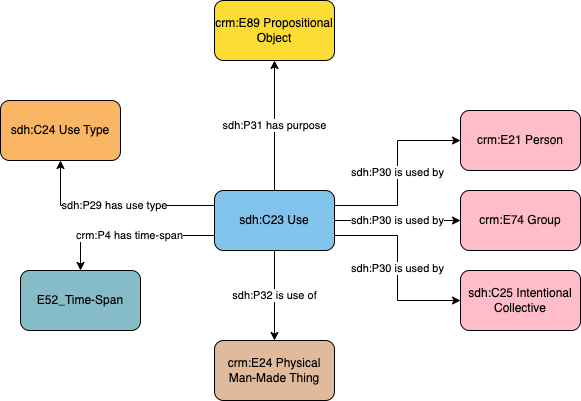

The diagram above was exported from draw.io. Its source (the exported page's mxGraphModel, read from the mxfile embedded in the PNG):
<mxGraphModel dx="826" dy="487" grid="1" gridSize="10" guides="1" tooltips="1" connect="1" arrows="1" fold="1" page="1" pageScale="1" pageWidth="1169" pageHeight="827" math="0" shadow="0">
  <root>
    <mxCell id="0" />
    <mxCell id="1" parent="0" />
    <mxCell id="Ddnu1A4lTUWUFZxq0Mw2-1" value="crm:E24 Physical Man-Made Thing" style="rounded=1;whiteSpace=wrap;html=1;fillColor=#e1ba9c" parent="1" vertex="1">
      <mxGeometry x="524" y="550" width="120" height="60" as="geometry" />
    </mxCell>
    <mxCell id="Ddnu1A4lTUWUFZxq0Mw2-2" value="sdh:P32 is use of" style="edgeStyle=orthogonalEdgeStyle;rounded=0;orthogonalLoop=1;jettySize=auto;html=1;" parent="1" source="Ddnu1A4lTUWUFZxq0Mw2-3" target="Ddnu1A4lTUWUFZxq0Mw2-1" edge="1">
      <mxGeometry relative="1" as="geometry" />
    </mxCell>
    <mxCell id="ypMPLOWD8YEQB_2ewSVQ-2" value="sdh:P29 has use type" style="edgeStyle=orthogonalEdgeStyle;rounded=0;orthogonalLoop=1;jettySize=auto;html=1;exitX=0;exitY=0.25;exitDx=0;exitDy=0;" parent="1" source="Ddnu1A4lTUWUFZxq0Mw2-3" target="ypMPLOWD8YEQB_2ewSVQ-1" edge="1">
      <mxGeometry relative="1" as="geometry" />
    </mxCell>
    <mxCell id="wutinzdH2atoI1ihMBNM-4" value="sdh:P30 is used by" style="edgeStyle=orthogonalEdgeStyle;rounded=0;orthogonalLoop=1;jettySize=auto;html=1;exitX=1;exitY=0.25;exitDx=0;exitDy=0;entryX=0;entryY=0.5;entryDx=0;entryDy=0;" parent="1" source="Ddnu1A4lTUWUFZxq0Mw2-3" target="wutinzdH2atoI1ihMBNM-1" edge="1">
      <mxGeometry relative="1" as="geometry" />
    </mxCell>
    <mxCell id="wutinzdH2atoI1ihMBNM-5" value="sdh:P30 is used by" style="edgeStyle=orthogonalEdgeStyle;rounded=0;orthogonalLoop=1;jettySize=auto;html=1;exitX=1;exitY=0.5;exitDx=0;exitDy=0;" parent="1" source="Ddnu1A4lTUWUFZxq0Mw2-3" target="wutinzdH2atoI1ihMBNM-2" edge="1">
      <mxGeometry relative="1" as="geometry" />
    </mxCell>
    <mxCell id="wutinzdH2atoI1ihMBNM-7" value="sdh:P30 is used by" style="edgeStyle=orthogonalEdgeStyle;rounded=0;orthogonalLoop=1;jettySize=auto;html=1;exitX=1;exitY=0.75;exitDx=0;exitDy=0;entryX=0;entryY=0.5;entryDx=0;entryDy=0;" parent="1" source="Ddnu1A4lTUWUFZxq0Mw2-3" target="wutinzdH2atoI1ihMBNM-6" edge="1">
      <mxGeometry relative="1" as="geometry" />
    </mxCell>
    <mxCell id="RvU9tFGnXQc_ps4xe3L3-2" value="sdh:P31 has purpose" style="edgeStyle=orthogonalEdgeStyle;rounded=0;orthogonalLoop=1;jettySize=auto;html=1;" parent="1" source="Ddnu1A4lTUWUFZxq0Mw2-3" target="RvU9tFGnXQc_ps4xe3L3-1" edge="1">
      <mxGeometry relative="1" as="geometry" />
    </mxCell>
    <mxCell id="Ddnu1A4lTUWUFZxq0Mw2-3" value="sdh:C23 Use" style="rounded=1;whiteSpace=wrap;html=1;fillColor=#82c3ec" parent="1" vertex="1">
      <mxGeometry x="524" y="400" width="120" height="60" as="geometry" />
    </mxCell>
    <mxCell id="ypMPLOWD8YEQB_2ewSVQ-1" value="sdh:C24 Use Type" style="rounded=1;whiteSpace=wrap;html=1;fillColor=#fab565" parent="1" vertex="1">
      <mxGeometry x="310" y="310" width="120" height="60" as="geometry" />
    </mxCell>
    <mxCell id="wutinzdH2atoI1ihMBNM-1" value="crm:E21 Person" style="rounded=1;whiteSpace=wrap;html=1;fillColor=#ffbdca" parent="1" vertex="1">
      <mxGeometry x="770" y="320" width="120" height="60" as="geometry" />
    </mxCell>
    <mxCell id="wutinzdH2atoI1ihMBNM-2" value="crm:E74 Group" style="rounded=1;whiteSpace=wrap;html=1;fillColor=#ffbdca" parent="1" vertex="1">
      <mxGeometry x="770" y="400" width="120" height="60" as="geometry" />
    </mxCell>
    <mxCell id="wutinzdH2atoI1ihMBNM-6" value="sdh:C25 Intentional Collective" style="rounded=1;whiteSpace=wrap;html=1;fillColor=#ffbdca" parent="1" vertex="1">
      <mxGeometry x="770" y="480" width="120" height="60" as="geometry" />
    </mxCell>
    <mxCell id="RvU9tFGnXQc_ps4xe3L3-1" value="crm:E89 Propositional Object" style="rounded=1;whiteSpace=wrap;html=1;fillColor=#fddc34" parent="1" vertex="1">
      <mxGeometry x="524" y="210" width="120" height="60" as="geometry" />
    </mxCell>
    <mxCell id="7KQMEYpFesRQbnQWqTNy-1" value="crm:P4 has time-span" style="edgeStyle=orthogonalEdgeStyle;rounded=0;orthogonalLoop=1;jettySize=auto;html=1;exitX=0;exitY=0.75;exitDx=0;exitDy=0;" edge="1" parent="1" target="7KQMEYpFesRQbnQWqTNy-2" source="Ddnu1A4lTUWUFZxq0Mw2-3">
      <mxGeometry relative="1" as="geometry">
        <mxPoint x="250" y="410" as="sourcePoint" />
      </mxGeometry>
    </mxCell>
    <mxCell id="7KQMEYpFesRQbnQWqTNy-2" value="E52_Time-Span" style="rounded=1;whiteSpace=wrap;html=1;fillColor=#86bcc8" vertex="1" parent="1">
      <mxGeometry x="330" y="480" width="120" height="60" as="geometry" />
    </mxCell>
  </root>
</mxGraphModel>